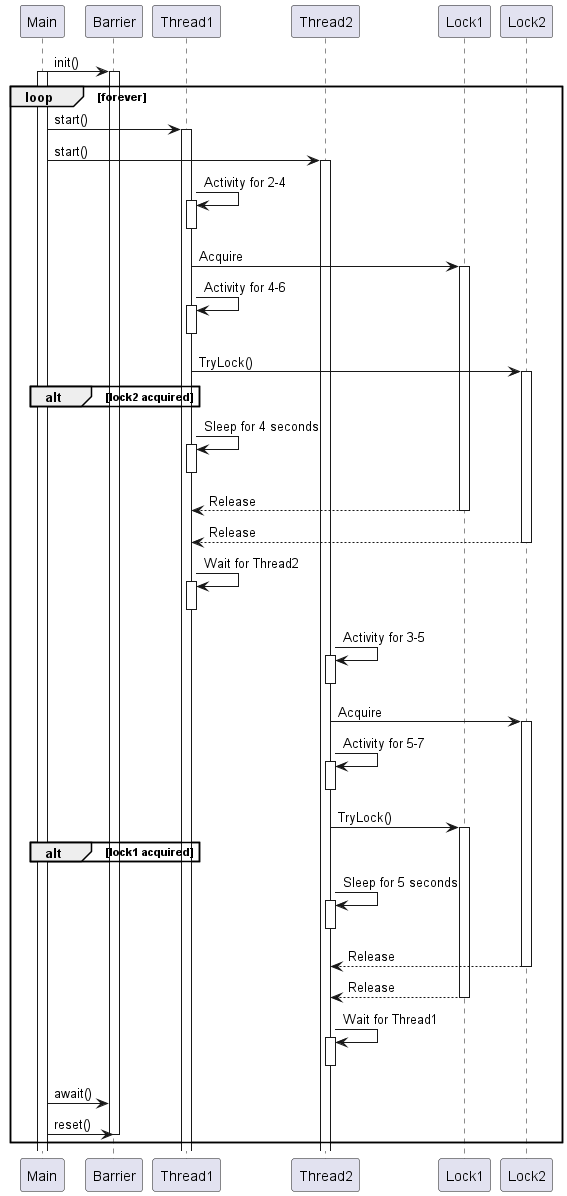

The diagram above was rendered by PlantUML. Its source (embedded in the PNG):
@startuml

Main -> Barrier : init()
activate Barrier
loop forever

    activate Main
    Main -> Thread1 : start()
    activate Thread1
    Main -> Thread2 : start()
    activate Thread2


    Thread1 -> Thread1 : Activity for 2-4
    activate Thread1
    deactivate Thread1
    Thread1 -> Lock1 : Acquire
    activate Lock1
    Thread1 -> Thread1 : Activity for 4-6
    activate Thread1
    deactivate Thread1
    Thread1 -> Lock2 : TryLock()
    alt lock2 acquired
        activate Lock2
    end
    Thread1 -> Thread1 : Sleep for 4 seconds
    activate Thread1
    deactivate Thread1
    Thread1 <-- Lock1 : Release
    deactivate Lock1
    Thread1 <-- Lock2 : Release
    deactivate Lock2
    Thread1 -> Thread1 : Wait for Thread2
    activate Thread1
    deactivate Thread1

    Thread2 -> Thread2 : Activity for 3-5
    activate Thread2
    deactivate Thread2
    Thread2 -> Lock2 : Acquire
    activate Lock2
    Thread2 -> Thread2 : Activity for 5-7
    activate Thread2
    deactivate Thread2
    Thread2 -> Lock1 : TryLock()
    alt lock1 acquired
        activate Lock1
    end
    activate Lock1
    Thread2 -> Thread2 : Sleep for 5 seconds
    activate Thread2
    deactivate Thread2
    Thread2 <-- Lock2 : Release
    deactivate Lock2
    Thread2 <-- Lock1 : Release
    deactivate Lock1
    Thread2 -> Thread2 : Wait for Thread1
    activate Thread2
    deactivate Thread2

    Main -> Barrier : await()
    Main -> Barrier : reset()
    deactivate Barrier

end loop

@enduml